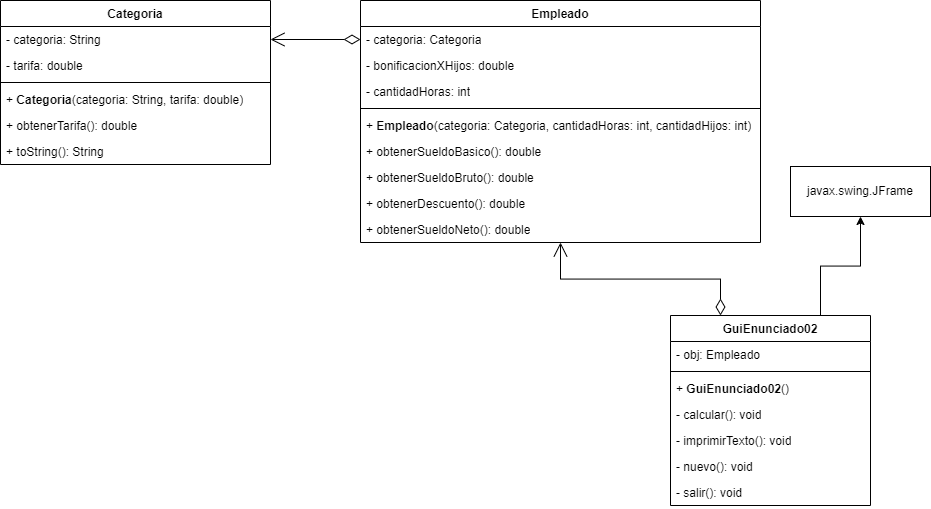

The diagram above was exported from draw.io. Its source (the exported page's mxGraphModel, read from the mxfile embedded in the PNG):
<mxGraphModel dx="2876" dy="2363" grid="1" gridSize="10" guides="1" tooltips="1" connect="1" arrows="1" fold="1" page="1" pageScale="1" pageWidth="827" pageHeight="1169" math="0" shadow="0">
  <root>
    <mxCell id="0" />
    <mxCell id="1" parent="0" />
    <mxCell id="KlOFYcPdfgAgVmODGOsE-1" value="Empleado" style="swimlane;fontStyle=1;align=center;verticalAlign=top;childLayout=stackLayout;horizontal=1;startSize=26;horizontalStack=0;resizeParent=1;resizeParentMax=0;resizeLast=0;collapsible=1;marginBottom=0;whiteSpace=wrap;html=1;" parent="1" vertex="1">
      <mxGeometry x="-40" y="-268" width="400" height="242" as="geometry" />
    </mxCell>
    <mxCell id="KlOFYcPdfgAgVmODGOsE-2" value="- categoria: Categoria" style="text;strokeColor=none;fillColor=none;align=left;verticalAlign=top;spacingLeft=4;spacingRight=4;overflow=hidden;rotatable=0;points=[[0,0.5],[1,0.5]];portConstraint=eastwest;whiteSpace=wrap;html=1;" parent="KlOFYcPdfgAgVmODGOsE-1" vertex="1">
      <mxGeometry y="26" width="400" height="26" as="geometry" />
    </mxCell>
    <mxCell id="KlOFYcPdfgAgVmODGOsE-26" value="- bonificacionXHijos: double" style="text;strokeColor=none;fillColor=none;align=left;verticalAlign=top;spacingLeft=4;spacingRight=4;overflow=hidden;rotatable=0;points=[[0,0.5],[1,0.5]];portConstraint=eastwest;whiteSpace=wrap;html=1;" parent="KlOFYcPdfgAgVmODGOsE-1" vertex="1">
      <mxGeometry y="52" width="400" height="26" as="geometry" />
    </mxCell>
    <mxCell id="-KZLr3m0AMi0VwqIKnKe-1" value="- cantidadHoras: int" style="text;strokeColor=none;fillColor=none;align=left;verticalAlign=top;spacingLeft=4;spacingRight=4;overflow=hidden;rotatable=0;points=[[0,0.5],[1,0.5]];portConstraint=eastwest;whiteSpace=wrap;html=1;" vertex="1" parent="KlOFYcPdfgAgVmODGOsE-1">
      <mxGeometry y="78" width="400" height="26" as="geometry" />
    </mxCell>
    <mxCell id="KlOFYcPdfgAgVmODGOsE-3" value="" style="line;strokeWidth=1;fillColor=none;align=left;verticalAlign=middle;spacingTop=-1;spacingLeft=3;spacingRight=3;rotatable=0;labelPosition=right;points=[];portConstraint=eastwest;strokeColor=inherit;" parent="KlOFYcPdfgAgVmODGOsE-1" vertex="1">
      <mxGeometry y="104" width="400" height="8" as="geometry" />
    </mxCell>
    <mxCell id="KlOFYcPdfgAgVmODGOsE-4" value="+&amp;nbsp;&lt;span style=&quot;font-weight: 700; text-align: center;&quot;&gt;Empleado&lt;/span&gt;(categoria: Categoria, cantidadHoras: int, cantidadHijos: int)" style="text;strokeColor=none;fillColor=none;align=left;verticalAlign=top;spacingLeft=4;spacingRight=4;overflow=hidden;rotatable=0;points=[[0,0.5],[1,0.5]];portConstraint=eastwest;whiteSpace=wrap;html=1;" parent="KlOFYcPdfgAgVmODGOsE-1" vertex="1">
      <mxGeometry y="112" width="400" height="26" as="geometry" />
    </mxCell>
    <mxCell id="KlOFYcPdfgAgVmODGOsE-6" value="+&amp;nbsp;obtenerSueldoBasico(): double" style="text;strokeColor=none;fillColor=none;align=left;verticalAlign=top;spacingLeft=4;spacingRight=4;overflow=hidden;rotatable=0;points=[[0,0.5],[1,0.5]];portConstraint=eastwest;whiteSpace=wrap;html=1;" parent="KlOFYcPdfgAgVmODGOsE-1" vertex="1">
      <mxGeometry y="138" width="400" height="26" as="geometry" />
    </mxCell>
    <mxCell id="KlOFYcPdfgAgVmODGOsE-7" value="+&amp;nbsp;obtenerSueldoBruto(): double" style="text;strokeColor=none;fillColor=none;align=left;verticalAlign=top;spacingLeft=4;spacingRight=4;overflow=hidden;rotatable=0;points=[[0,0.5],[1,0.5]];portConstraint=eastwest;whiteSpace=wrap;html=1;" parent="KlOFYcPdfgAgVmODGOsE-1" vertex="1">
      <mxGeometry y="164" width="400" height="26" as="geometry" />
    </mxCell>
    <mxCell id="KlOFYcPdfgAgVmODGOsE-24" value="+&amp;nbsp;obtenerDescuento(): double" style="text;strokeColor=none;fillColor=none;align=left;verticalAlign=top;spacingLeft=4;spacingRight=4;overflow=hidden;rotatable=0;points=[[0,0.5],[1,0.5]];portConstraint=eastwest;whiteSpace=wrap;html=1;" parent="KlOFYcPdfgAgVmODGOsE-1" vertex="1">
      <mxGeometry y="190" width="400" height="26" as="geometry" />
    </mxCell>
    <mxCell id="-KZLr3m0AMi0VwqIKnKe-3" value="+&amp;nbsp;obtenerSueldoNeto(): double" style="text;strokeColor=none;fillColor=none;align=left;verticalAlign=top;spacingLeft=4;spacingRight=4;overflow=hidden;rotatable=0;points=[[0,0.5],[1,0.5]];portConstraint=eastwest;whiteSpace=wrap;html=1;" vertex="1" parent="KlOFYcPdfgAgVmODGOsE-1">
      <mxGeometry y="216" width="400" height="26" as="geometry" />
    </mxCell>
    <mxCell id="KlOFYcPdfgAgVmODGOsE-18" style="edgeStyle=orthogonalEdgeStyle;rounded=0;orthogonalLoop=1;jettySize=auto;html=1;entryX=0.5;entryY=1;entryDx=0;entryDy=0;exitX=0.75;exitY=0;exitDx=0;exitDy=0;" parent="1" source="KlOFYcPdfgAgVmODGOsE-8" target="KlOFYcPdfgAgVmODGOsE-14" edge="1">
      <mxGeometry relative="1" as="geometry" />
    </mxCell>
    <mxCell id="KlOFYcPdfgAgVmODGOsE-8" value="GuiEnunciado02" style="swimlane;fontStyle=1;align=center;verticalAlign=top;childLayout=stackLayout;horizontal=1;startSize=26;horizontalStack=0;resizeParent=1;resizeParentMax=0;resizeLast=0;collapsible=1;marginBottom=0;whiteSpace=wrap;html=1;" parent="1" vertex="1">
      <mxGeometry x="270" y="47" width="200" height="190" as="geometry" />
    </mxCell>
    <mxCell id="KlOFYcPdfgAgVmODGOsE-9" value="- obj: Empleado" style="text;strokeColor=none;fillColor=none;align=left;verticalAlign=top;spacingLeft=4;spacingRight=4;overflow=hidden;rotatable=0;points=[[0,0.5],[1,0.5]];portConstraint=eastwest;whiteSpace=wrap;html=1;" parent="KlOFYcPdfgAgVmODGOsE-8" vertex="1">
      <mxGeometry y="26" width="200" height="26" as="geometry" />
    </mxCell>
    <mxCell id="KlOFYcPdfgAgVmODGOsE-10" value="" style="line;strokeWidth=1;fillColor=none;align=left;verticalAlign=middle;spacingTop=-1;spacingLeft=3;spacingRight=3;rotatable=0;labelPosition=right;points=[];portConstraint=eastwest;strokeColor=inherit;" parent="KlOFYcPdfgAgVmODGOsE-8" vertex="1">
      <mxGeometry y="52" width="200" height="8" as="geometry" />
    </mxCell>
    <mxCell id="KlOFYcPdfgAgVmODGOsE-11" value="+&amp;nbsp;&lt;span style=&quot;font-weight: 700; text-align: center;&quot;&gt;GuiEnunciado02&lt;/span&gt;()" style="text;strokeColor=none;fillColor=none;align=left;verticalAlign=top;spacingLeft=4;spacingRight=4;overflow=hidden;rotatable=0;points=[[0,0.5],[1,0.5]];portConstraint=eastwest;whiteSpace=wrap;html=1;" parent="KlOFYcPdfgAgVmODGOsE-8" vertex="1">
      <mxGeometry y="60" width="200" height="26" as="geometry" />
    </mxCell>
    <mxCell id="KlOFYcPdfgAgVmODGOsE-12" value="- calcular(): void" style="text;strokeColor=none;fillColor=none;align=left;verticalAlign=top;spacingLeft=4;spacingRight=4;overflow=hidden;rotatable=0;points=[[0,0.5],[1,0.5]];portConstraint=eastwest;whiteSpace=wrap;html=1;" parent="KlOFYcPdfgAgVmODGOsE-8" vertex="1">
      <mxGeometry y="86" width="200" height="26" as="geometry" />
    </mxCell>
    <mxCell id="KlOFYcPdfgAgVmODGOsE-13" value="- imprimirTexto(): void" style="text;strokeColor=none;fillColor=none;align=left;verticalAlign=top;spacingLeft=4;spacingRight=4;overflow=hidden;rotatable=0;points=[[0,0.5],[1,0.5]];portConstraint=eastwest;whiteSpace=wrap;html=1;" parent="KlOFYcPdfgAgVmODGOsE-8" vertex="1">
      <mxGeometry y="112" width="200" height="26" as="geometry" />
    </mxCell>
    <mxCell id="KlOFYcPdfgAgVmODGOsE-39" value="- nuevo(): void" style="text;strokeColor=none;fillColor=none;align=left;verticalAlign=top;spacingLeft=4;spacingRight=4;overflow=hidden;rotatable=0;points=[[0,0.5],[1,0.5]];portConstraint=eastwest;whiteSpace=wrap;html=1;" parent="KlOFYcPdfgAgVmODGOsE-8" vertex="1">
      <mxGeometry y="138" width="200" height="26" as="geometry" />
    </mxCell>
    <mxCell id="KlOFYcPdfgAgVmODGOsE-40" value="- salir(): void" style="text;strokeColor=none;fillColor=none;align=left;verticalAlign=top;spacingLeft=4;spacingRight=4;overflow=hidden;rotatable=0;points=[[0,0.5],[1,0.5]];portConstraint=eastwest;whiteSpace=wrap;html=1;" parent="KlOFYcPdfgAgVmODGOsE-8" vertex="1">
      <mxGeometry y="164" width="200" height="26" as="geometry" />
    </mxCell>
    <mxCell id="KlOFYcPdfgAgVmODGOsE-14" value="javax.swing.JFrame" style="html=1;whiteSpace=wrap;" parent="1" vertex="1">
      <mxGeometry x="390" y="-102" width="140" height="50" as="geometry" />
    </mxCell>
    <mxCell id="KlOFYcPdfgAgVmODGOsE-19" value="" style="endArrow=open;html=1;endSize=12;startArrow=diamondThin;startSize=14;startFill=0;edgeStyle=orthogonalEdgeStyle;align=left;verticalAlign=bottom;rounded=0;entryX=0.5;entryY=1;entryDx=0;entryDy=0;exitX=0.25;exitY=0;exitDx=0;exitDy=0;" parent="1" source="KlOFYcPdfgAgVmODGOsE-8" target="KlOFYcPdfgAgVmODGOsE-1" edge="1">
      <mxGeometry x="-1" y="3" relative="1" as="geometry">
        <mxPoint x="130" y="-20" as="sourcePoint" />
        <mxPoint x="290" y="-20" as="targetPoint" />
      </mxGeometry>
    </mxCell>
    <mxCell id="KlOFYcPdfgAgVmODGOsE-27" value="Categoria" style="swimlane;fontStyle=1;align=center;verticalAlign=top;childLayout=stackLayout;horizontal=1;startSize=26;horizontalStack=0;resizeParent=1;resizeParentMax=0;resizeLast=0;collapsible=1;marginBottom=0;whiteSpace=wrap;html=1;" parent="1" vertex="1">
      <mxGeometry x="-400" y="-268" width="270" height="164" as="geometry" />
    </mxCell>
    <mxCell id="KlOFYcPdfgAgVmODGOsE-28" value="- categoria: String" style="text;strokeColor=none;fillColor=none;align=left;verticalAlign=top;spacingLeft=4;spacingRight=4;overflow=hidden;rotatable=0;points=[[0,0.5],[1,0.5]];portConstraint=eastwest;whiteSpace=wrap;html=1;" parent="KlOFYcPdfgAgVmODGOsE-27" vertex="1">
      <mxGeometry y="26" width="270" height="26" as="geometry" />
    </mxCell>
    <mxCell id="KlOFYcPdfgAgVmODGOsE-29" value="- tarifa: double" style="text;strokeColor=none;fillColor=none;align=left;verticalAlign=top;spacingLeft=4;spacingRight=4;overflow=hidden;rotatable=0;points=[[0,0.5],[1,0.5]];portConstraint=eastwest;whiteSpace=wrap;html=1;" parent="KlOFYcPdfgAgVmODGOsE-27" vertex="1">
      <mxGeometry y="52" width="270" height="26" as="geometry" />
    </mxCell>
    <mxCell id="KlOFYcPdfgAgVmODGOsE-30" value="" style="line;strokeWidth=1;fillColor=none;align=left;verticalAlign=middle;spacingTop=-1;spacingLeft=3;spacingRight=3;rotatable=0;labelPosition=right;points=[];portConstraint=eastwest;strokeColor=inherit;" parent="KlOFYcPdfgAgVmODGOsE-27" vertex="1">
      <mxGeometry y="78" width="270" height="8" as="geometry" />
    </mxCell>
    <mxCell id="KlOFYcPdfgAgVmODGOsE-31" value="+&amp;nbsp;&lt;span style=&quot;font-weight: 700; text-align: center;&quot;&gt;Categoria&lt;/span&gt;(categoria: String, tarifa: double)" style="text;strokeColor=none;fillColor=none;align=left;verticalAlign=top;spacingLeft=4;spacingRight=4;overflow=hidden;rotatable=0;points=[[0,0.5],[1,0.5]];portConstraint=eastwest;whiteSpace=wrap;html=1;" parent="KlOFYcPdfgAgVmODGOsE-27" vertex="1">
      <mxGeometry y="86" width="270" height="26" as="geometry" />
    </mxCell>
    <mxCell id="KlOFYcPdfgAgVmODGOsE-32" value="+&amp;nbsp;obtenerTarifa(): double" style="text;strokeColor=none;fillColor=none;align=left;verticalAlign=top;spacingLeft=4;spacingRight=4;overflow=hidden;rotatable=0;points=[[0,0.5],[1,0.5]];portConstraint=eastwest;whiteSpace=wrap;html=1;" parent="KlOFYcPdfgAgVmODGOsE-27" vertex="1">
      <mxGeometry y="112" width="270" height="26" as="geometry" />
    </mxCell>
    <mxCell id="KlOFYcPdfgAgVmODGOsE-33" value="+&amp;nbsp;toString(): String" style="text;strokeColor=none;fillColor=none;align=left;verticalAlign=top;spacingLeft=4;spacingRight=4;overflow=hidden;rotatable=0;points=[[0,0.5],[1,0.5]];portConstraint=eastwest;whiteSpace=wrap;html=1;" parent="KlOFYcPdfgAgVmODGOsE-27" vertex="1">
      <mxGeometry y="138" width="270" height="26" as="geometry" />
    </mxCell>
    <mxCell id="KlOFYcPdfgAgVmODGOsE-38" value="" style="endArrow=open;html=1;endSize=12;startArrow=diamondThin;startSize=14;startFill=0;edgeStyle=orthogonalEdgeStyle;align=left;verticalAlign=bottom;rounded=0;entryX=1;entryY=0.5;entryDx=0;entryDy=0;exitX=0;exitY=0.5;exitDx=0;exitDy=0;" parent="1" source="KlOFYcPdfgAgVmODGOsE-2" target="KlOFYcPdfgAgVmODGOsE-28" edge="1">
      <mxGeometry x="-1" y="3" relative="1" as="geometry">
        <mxPoint x="-190" y="-10" as="sourcePoint" />
        <mxPoint x="-30" y="-10" as="targetPoint" />
      </mxGeometry>
    </mxCell>
  </root>
</mxGraphModel>